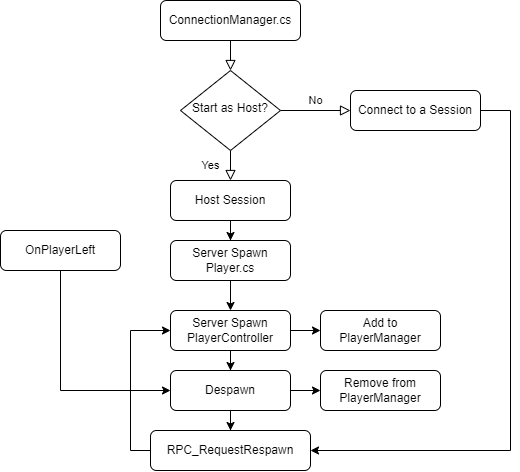

The diagram above was exported from draw.io. Its source (the exported page's mxGraphModel, read from the mxfile embedded in the PNG):
<mxGraphModel dx="2048" dy="644" grid="1" gridSize="10" guides="1" tooltips="1" connect="1" arrows="1" fold="1" page="1" pageScale="1" pageWidth="827" pageHeight="1169" math="0" shadow="0">
  <root>
    <mxCell id="WIyWlLk6GJQsqaUBKTNV-0" />
    <mxCell id="WIyWlLk6GJQsqaUBKTNV-1" parent="WIyWlLk6GJQsqaUBKTNV-0" />
    <mxCell id="WIyWlLk6GJQsqaUBKTNV-2" value="" style="rounded=0;html=1;jettySize=auto;orthogonalLoop=1;fontSize=11;endArrow=block;endFill=0;endSize=8;strokeWidth=1;shadow=0;labelBackgroundColor=none;edgeStyle=orthogonalEdgeStyle;" parent="WIyWlLk6GJQsqaUBKTNV-1" source="WIyWlLk6GJQsqaUBKTNV-3" target="WIyWlLk6GJQsqaUBKTNV-6" edge="1">
      <mxGeometry relative="1" as="geometry" />
    </mxCell>
    <mxCell id="WIyWlLk6GJQsqaUBKTNV-3" value="ConnectionManager.cs" style="rounded=1;whiteSpace=wrap;html=1;fontSize=12;glass=0;strokeWidth=1;shadow=0;" parent="WIyWlLk6GJQsqaUBKTNV-1" vertex="1">
      <mxGeometry x="150" y="100" width="140" height="40" as="geometry" />
    </mxCell>
    <mxCell id="WIyWlLk6GJQsqaUBKTNV-4" value="Yes" style="rounded=0;html=1;jettySize=auto;orthogonalLoop=1;fontSize=11;endArrow=block;endFill=0;endSize=8;strokeWidth=1;shadow=0;labelBackgroundColor=none;edgeStyle=orthogonalEdgeStyle;entryX=0.5;entryY=0;entryDx=0;entryDy=0;" parent="WIyWlLk6GJQsqaUBKTNV-1" source="WIyWlLk6GJQsqaUBKTNV-6" target="oBNFLEkfTFZ8xr9yMWFS-0" edge="1">
      <mxGeometry y="20" relative="1" as="geometry">
        <mxPoint as="offset" />
        <mxPoint x="220.0000000000001" y="290" as="targetPoint" />
      </mxGeometry>
    </mxCell>
    <mxCell id="WIyWlLk6GJQsqaUBKTNV-5" value="No" style="edgeStyle=orthogonalEdgeStyle;rounded=0;html=1;jettySize=auto;orthogonalLoop=1;fontSize=11;endArrow=block;endFill=0;endSize=8;strokeWidth=1;shadow=0;labelBackgroundColor=none;" parent="WIyWlLk6GJQsqaUBKTNV-1" source="WIyWlLk6GJQsqaUBKTNV-6" target="WIyWlLk6GJQsqaUBKTNV-7" edge="1">
      <mxGeometry y="10" relative="1" as="geometry">
        <mxPoint as="offset" />
      </mxGeometry>
    </mxCell>
    <mxCell id="WIyWlLk6GJQsqaUBKTNV-6" value="Start as Host?" style="rhombus;whiteSpace=wrap;html=1;shadow=0;fontFamily=Helvetica;fontSize=12;align=center;strokeWidth=1;spacing=6;spacingTop=-4;" parent="WIyWlLk6GJQsqaUBKTNV-1" vertex="1">
      <mxGeometry x="170" y="170" width="100" height="80" as="geometry" />
    </mxCell>
    <mxCell id="oBNFLEkfTFZ8xr9yMWFS-8" style="edgeStyle=orthogonalEdgeStyle;rounded=0;orthogonalLoop=1;jettySize=auto;html=1;entryX=1;entryY=0.5;entryDx=0;entryDy=0;" edge="1" parent="WIyWlLk6GJQsqaUBKTNV-1" source="WIyWlLk6GJQsqaUBKTNV-7" target="oBNFLEkfTFZ8xr9yMWFS-6">
      <mxGeometry relative="1" as="geometry">
        <Array as="points">
          <mxPoint x="500" y="210" />
          <mxPoint x="500" y="550" />
        </Array>
      </mxGeometry>
    </mxCell>
    <mxCell id="WIyWlLk6GJQsqaUBKTNV-7" value="Connect to a Session" style="rounded=1;whiteSpace=wrap;html=1;fontSize=12;glass=0;strokeWidth=1;shadow=0;" parent="WIyWlLk6GJQsqaUBKTNV-1" vertex="1">
      <mxGeometry x="340" y="190" width="130" height="40" as="geometry" />
    </mxCell>
    <mxCell id="oBNFLEkfTFZ8xr9yMWFS-5" style="edgeStyle=orthogonalEdgeStyle;rounded=0;orthogonalLoop=1;jettySize=auto;html=1;entryX=0.5;entryY=0;entryDx=0;entryDy=0;" edge="1" parent="WIyWlLk6GJQsqaUBKTNV-1" source="WIyWlLk6GJQsqaUBKTNV-11" target="oBNFLEkfTFZ8xr9yMWFS-4">
      <mxGeometry relative="1" as="geometry" />
    </mxCell>
    <mxCell id="oBNFLEkfTFZ8xr9yMWFS-11" style="edgeStyle=orthogonalEdgeStyle;rounded=0;orthogonalLoop=1;jettySize=auto;html=1;entryX=0;entryY=0.5;entryDx=0;entryDy=0;" edge="1" parent="WIyWlLk6GJQsqaUBKTNV-1" source="WIyWlLk6GJQsqaUBKTNV-11" target="oBNFLEkfTFZ8xr9yMWFS-10">
      <mxGeometry relative="1" as="geometry" />
    </mxCell>
    <mxCell id="WIyWlLk6GJQsqaUBKTNV-11" value="Server Spawn PlayerController" style="rounded=1;whiteSpace=wrap;html=1;fontSize=12;glass=0;strokeWidth=1;shadow=0;" parent="WIyWlLk6GJQsqaUBKTNV-1" vertex="1">
      <mxGeometry x="160" y="410" width="120" height="40" as="geometry" />
    </mxCell>
    <mxCell id="oBNFLEkfTFZ8xr9yMWFS-14" style="edgeStyle=orthogonalEdgeStyle;rounded=0;orthogonalLoop=1;jettySize=auto;html=1;" edge="1" parent="WIyWlLk6GJQsqaUBKTNV-1" source="oBNFLEkfTFZ8xr9yMWFS-0" target="oBNFLEkfTFZ8xr9yMWFS-13">
      <mxGeometry relative="1" as="geometry" />
    </mxCell>
    <mxCell id="oBNFLEkfTFZ8xr9yMWFS-0" value="Host Session" style="rounded=1;whiteSpace=wrap;html=1;fontSize=12;glass=0;strokeWidth=1;shadow=0;" vertex="1" parent="WIyWlLk6GJQsqaUBKTNV-1">
      <mxGeometry x="160" y="280" width="120" height="40" as="geometry" />
    </mxCell>
    <mxCell id="oBNFLEkfTFZ8xr9yMWFS-7" style="edgeStyle=orthogonalEdgeStyle;rounded=0;orthogonalLoop=1;jettySize=auto;html=1;entryX=0.5;entryY=0;entryDx=0;entryDy=0;" edge="1" parent="WIyWlLk6GJQsqaUBKTNV-1" source="oBNFLEkfTFZ8xr9yMWFS-4" target="oBNFLEkfTFZ8xr9yMWFS-6">
      <mxGeometry relative="1" as="geometry" />
    </mxCell>
    <mxCell id="oBNFLEkfTFZ8xr9yMWFS-18" style="edgeStyle=orthogonalEdgeStyle;rounded=0;orthogonalLoop=1;jettySize=auto;html=1;entryX=0;entryY=0.5;entryDx=0;entryDy=0;" edge="1" parent="WIyWlLk6GJQsqaUBKTNV-1" source="oBNFLEkfTFZ8xr9yMWFS-4" target="oBNFLEkfTFZ8xr9yMWFS-17">
      <mxGeometry relative="1" as="geometry" />
    </mxCell>
    <mxCell id="oBNFLEkfTFZ8xr9yMWFS-4" value="Despawn" style="rounded=1;whiteSpace=wrap;html=1;fontSize=12;glass=0;strokeWidth=1;shadow=0;" vertex="1" parent="WIyWlLk6GJQsqaUBKTNV-1">
      <mxGeometry x="160" y="470" width="120" height="40" as="geometry" />
    </mxCell>
    <mxCell id="oBNFLEkfTFZ8xr9yMWFS-12" style="edgeStyle=orthogonalEdgeStyle;rounded=0;orthogonalLoop=1;jettySize=auto;html=1;entryX=0;entryY=0.5;entryDx=0;entryDy=0;" edge="1" parent="WIyWlLk6GJQsqaUBKTNV-1" source="oBNFLEkfTFZ8xr9yMWFS-6" target="WIyWlLk6GJQsqaUBKTNV-11">
      <mxGeometry relative="1" as="geometry">
        <Array as="points">
          <mxPoint x="120" y="550" />
          <mxPoint x="120" y="430" />
        </Array>
      </mxGeometry>
    </mxCell>
    <mxCell id="oBNFLEkfTFZ8xr9yMWFS-6" value="RPC_RequestRespawn" style="rounded=1;whiteSpace=wrap;html=1;fontSize=12;glass=0;strokeWidth=1;shadow=0;" vertex="1" parent="WIyWlLk6GJQsqaUBKTNV-1">
      <mxGeometry x="140" y="530" width="160" height="40" as="geometry" />
    </mxCell>
    <mxCell id="oBNFLEkfTFZ8xr9yMWFS-10" value="Add to PlayerManager" style="rounded=1;whiteSpace=wrap;html=1;fontSize=12;glass=0;strokeWidth=1;shadow=0;" vertex="1" parent="WIyWlLk6GJQsqaUBKTNV-1">
      <mxGeometry x="310" y="410" width="120" height="40" as="geometry" />
    </mxCell>
    <mxCell id="oBNFLEkfTFZ8xr9yMWFS-15" style="edgeStyle=orthogonalEdgeStyle;rounded=0;orthogonalLoop=1;jettySize=auto;html=1;" edge="1" parent="WIyWlLk6GJQsqaUBKTNV-1" source="oBNFLEkfTFZ8xr9yMWFS-13" target="WIyWlLk6GJQsqaUBKTNV-11">
      <mxGeometry relative="1" as="geometry" />
    </mxCell>
    <mxCell id="oBNFLEkfTFZ8xr9yMWFS-13" value="Server Spawn Player.cs" style="rounded=1;whiteSpace=wrap;html=1;fontSize=12;glass=0;strokeWidth=1;shadow=0;" vertex="1" parent="WIyWlLk6GJQsqaUBKTNV-1">
      <mxGeometry x="160" y="340" width="120" height="40" as="geometry" />
    </mxCell>
    <mxCell id="oBNFLEkfTFZ8xr9yMWFS-20" style="edgeStyle=orthogonalEdgeStyle;rounded=0;orthogonalLoop=1;jettySize=auto;html=1;entryX=0;entryY=0.5;entryDx=0;entryDy=0;" edge="1" parent="WIyWlLk6GJQsqaUBKTNV-1" source="oBNFLEkfTFZ8xr9yMWFS-16" target="oBNFLEkfTFZ8xr9yMWFS-4">
      <mxGeometry relative="1" as="geometry">
        <Array as="points">
          <mxPoint x="50" y="490" />
        </Array>
      </mxGeometry>
    </mxCell>
    <mxCell id="oBNFLEkfTFZ8xr9yMWFS-16" value="OnPlayerLeft" style="rounded=1;whiteSpace=wrap;html=1;fontSize=12;glass=0;strokeWidth=1;shadow=0;" vertex="1" parent="WIyWlLk6GJQsqaUBKTNV-1">
      <mxGeometry x="-10" y="330" width="120" height="40" as="geometry" />
    </mxCell>
    <mxCell id="oBNFLEkfTFZ8xr9yMWFS-17" value="Remove from PlayerManager" style="rounded=1;whiteSpace=wrap;html=1;fontSize=12;glass=0;strokeWidth=1;shadow=0;" vertex="1" parent="WIyWlLk6GJQsqaUBKTNV-1">
      <mxGeometry x="310" y="470" width="120" height="40" as="geometry" />
    </mxCell>
  </root>
</mxGraphModel>